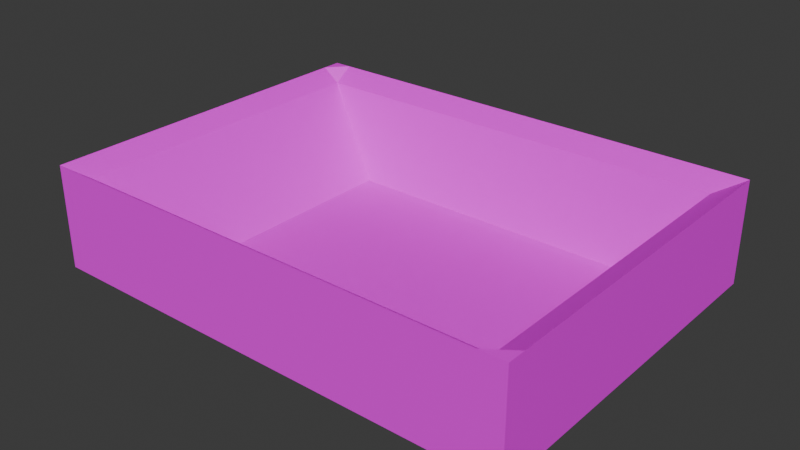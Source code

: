 # Source: Boat.blend  (saved by Blender 4.2.66; exported with 4.5.12 LTS)
import bpy
from mathutils import Matrix  # noqa: F401  (used for matrix-valued properties, if any)

bpy.ops.wm.read_factory_settings(use_empty=True)
scene = bpy.context.scene
scene.name = 'Scene'

# ---- collections
col_collection = bpy.data.collections.new('Collection'); scene.collection.children.link(col_collection)

# ---- images (referenced by path relative to the original .blend; pixels are not part of the script)
import os
ASSET_DIR = os.environ.get("B2B_ASSET_DIR", "")  # directory of the original .blend (textures are referenced by path, not embedded)
HERE = os.path.dirname(os.path.abspath(__file__))  # packed textures are extracted next to this script under _unpacked/

def load_image(name, relpath, width, height, colorspace="sRGB"):
    """Load a texture the original file referenced (path relative to the .blend, or extracted next to this script)."""
    p = next((c for c in (os.path.join(HERE, relpath), os.path.join(ASSET_DIR, relpath)) if relpath and os.path.exists(c)), "")
    if p:
        img = bpy.data.images.load(p, check_existing=True)
        img.name = name
    else:  # same state as the original file: an image datablock whose file is absent (Cycles renders it pink)
        img = bpy.data.images.new(name, width, height)
        img.source = "FILE"
        img.filepath = "//" + (relpath or name)
    img.colorspace_settings.name = colorspace
    return img
img_boat = load_image('Boat', 'Boat.png', 1024, 1024, 'sRGB')

# ---- materials (node trees are filled in below, after node groups)
mat_material_001 = bpy.data.materials.new('Material.001')

# ---- material node trees
mat_material_001.use_nodes = True; mat_material_001.node_tree.nodes.clear()
_N = mat_material_001.node_tree.nodes; _L = mat_material_001.node_tree.links
n0 = _N.new('ShaderNodeBsdfPrincipled'); n0.name = 'Principled BSDF'; n0.location = (10, 300)
n1 = _N.new('ShaderNodeOutputMaterial'); n1.name = 'Material Output'; n1.location = (300, 300)
n2 = _N.new('ShaderNodeTexImage'); n2.name = 'Image Texture'; n2.location = (-280, 260)
n2.image = img_boat
_L.new(n0.outputs[0], n1.inputs[0])
_L.new(n2.outputs[0], n0.inputs[0])
n1.is_active_output = True

# ---- world
world_world = bpy.data.worlds.new('World'); scene.world = world_world
world_world.use_nodes = True; world_world.node_tree.nodes.clear()
_N = world_world.node_tree.nodes; _L = world_world.node_tree.links
n0 = _N.new('ShaderNodeOutputWorld'); n0.name = 'World Output'; n0.location = (300, 300)
n1 = _N.new('ShaderNodeBackground'); n1.name = 'Background'; n1.location = (10, 300)
n1.inputs[0].default_value = (0.05088, 0.05088, 0.05088, 1.0)
_L.new(n1.outputs[0], n0.inputs[0])
n0.is_active_output = True
world_world.color = (0.05088, 0.05088, 0.05088)
world_world.sun_shadow_jitter_overblur = 0.0

# ---- meshes
me_cube_002 = bpy.data.meshes.new('Cube.002')
me_cube_002.from_pydata([(-1.0, -1.0, -2.954), (-1.0, -1.0, 1.0), (-1.0, 1.0, -2.954), (-1.0, 1.0, 1.0), (1.0, -1.0, -2.954), (1.0, -1.0, 1.0), (1.0, 1.0, -2.954), (1.0, 1.0, 1.0), (0.6135, -0.7516, -2.757), (0.6135, 0.743, -2.757), (-0.6448, -0.7516, -2.757), (-0.6448, 0.743, -2.757), (-1.0, 0.8914, 9.962), (-1.0, 1.0, 9.962), (0.8955, 1.0, 9.962), (1.0, 1.0, 9.962), (1.0, -0.8999, 9.962), (1.0, -1.0, 9.962), (-0.9268, -1.0, 9.962), (-1.0, -1.0, 9.962), (1.0, 0.8914, 9.962), (-1.0, -0.8999, 9.962), (-0.9268, 1.0, 9.962), (0.8955, -1.0, 9.962), (0.8955, -0.8999, 8.25), (0.8955, 0.8914, 8.25), (-0.9268, -0.8999, 8.25), (-0.9268, 0.8914, 8.25), (-0.01564, -1.0, 9.962), (-0.01564, 1.0, 9.962)], [], [(2, 6, 4, 0), (9, 8, 24, 25), (11, 9, 25, 27), (4, 5, 17, 23, 28, 18, 19, 1, 0), (8, 10, 26, 24), (9, 11, 10, 8), (10, 11, 27, 26), (26, 21, 19, 18), (27, 12, 21, 26), (22, 13, 12, 27), (20, 25, 24, 16), (16, 24, 23, 17), (15, 14, 25, 20), (24, 26, 18, 28, 23), (14, 29, 22, 27, 25), (0, 1, 19, 21, 12, 13, 3, 2), (6, 7, 15, 20, 16, 17, 5, 4), (2, 3, 13, 22, 29, 14, 15, 7, 6)])
_uv = me_cube_002.uv_layers.new(name='UVMap')
_uv.uv.foreach_set('vector', [0.2737, 0.2272, 0.4491, 0.4053, 0.271, 0.5807, 0.09561, 0.4027, 0.624, 0.6022, 0.4645, 0.7593, 0.4645, 0.7593, 0.624, 0.6022, 0.7838, 0.7644, 0.624, 0.6022, 0.624, 0.6022, 0.7838, 0.7644, 0.271, 0.5807, 0.4464, 0.7588, 0.4464, 0.7588, 0.4371, 0.7679, 0.356, 0.8479, 0.2749, 0.9278, 0.2684, 0.9342, 0.2684, 0.9342, 0.09296, 0.7561, 0.4645, 0.7593, 0.6244, 0.9216, 0.6244, 0.9216, 0.4645, 0.7593, 0.624, 0.6022, 0.7838, 0.7644, 0.6244, 0.9216, 0.4645, 0.7593, 0.6244, 0.9216, 0.7838, 0.7644, 0.7838, 0.7644, 0.6244, 0.9216, 0.6244, 0.9216, 0.6308, 0.9281, 0.6219, 0.9368, 0.6154, 0.9303, 0.7838, 0.7644, 0.7903, 0.771, 0.6308, 0.9281, 0.6244, 0.9216, 0.7935, 0.7549, 0.7999, 0.7614, 0.7903, 0.771, 0.7838, 0.7644, 0.6148, 0.5929, 0.624, 0.6022, 0.4645, 0.7593, 0.4554, 0.75, 0.4554, 0.75, 0.4645, 0.7593, 0.4556, 0.7681, 0.4464, 0.7588, 0.6245, 0.5834, 0.6337, 0.5927, 0.624, 0.6022, 0.6148, 0.5929, 0.4645, 0.7593, 0.6244, 0.9216, 0.6154, 0.9303, 0.5355, 0.8492, 0.4556, 0.7681, 0.6337, 0.5927, 0.7136, 0.6738, 0.7935, 0.7549, 0.7838, 0.7644, 0.624, 0.6022, 0.8052, 0.05447, 0.9806, 0.2325, 0.9806, 0.2325, 0.9717, 0.2413, 0.8122, 0.3984, 0.8026, 0.4079, 0.8026, 0.4079, 0.6272, 0.2299, 0.4491, 0.4053, 0.6245, 0.5834, 0.6245, 0.5834, 0.6148, 0.5929, 0.4554, 0.75, 0.4464, 0.7588, 0.4464, 0.7588, 0.271, 0.5807, 0.6272, 0.2299, 0.8026, 0.4079, 0.8026, 0.4079, 0.7961, 0.4144, 0.7149, 0.4943, 0.6338, 0.5742, 0.6245, 0.5834, 0.6245, 0.5834, 0.4491, 0.4053])
me_cube_002.materials.append(mat_material_001)
me_cube_002.update()

# ---- objects
ob_cube = bpy.data.objects.new('Cube', me_cube_002)

# ---- transforms, parenting, visibility, modifiers, constraints
ob_cube.location = (0.0, 0.0, 0.0)
ob_cube.scale = (2.0, 1.5, 0.06615)

# ---- collection membership
col_collection.objects.link(ob_cube)

# ---- scene / render settings (as saved in the file)
scene.frame_start = 1; scene.frame_end = 250; scene.frame_set(25)
scene.render.engine = 'BLENDER_EEVEE_NEXT'
bpy.context.view_layer.update()

# ---- added for rendering (the .blend has no active camera and no usable light): camera, sun
cam_auto = bpy.data.cameras.new('AutoCamera')
cam_auto.lens = 50.0
cam_auto.sensor_width = 36.0
cam_auto.clip_end = 1000.0
ob_auto_camera = bpy.data.objects.new('AutoCamera', cam_auto)
scene.collection.objects.link(ob_auto_camera)
ob_auto_camera.location = (4.69318, -5.63182, 3.98636)
ob_auto_camera.rotation_euler = (1.09748, -7.21219e-08, 0.694738)
scene.camera = ob_auto_camera
light_auto_sun = bpy.data.lights.new('AutoSun', 'SUN')
light_auto_sun.energy = 3.0
light_auto_sun.angle = 0.0523599
ob_auto_sun = bpy.data.objects.new('AutoSun', light_auto_sun)
scene.collection.objects.link(ob_auto_sun)
ob_auto_sun.rotation_euler = (0.872665, 0.174533, 0.523599)
bpy.context.view_layer.update()
